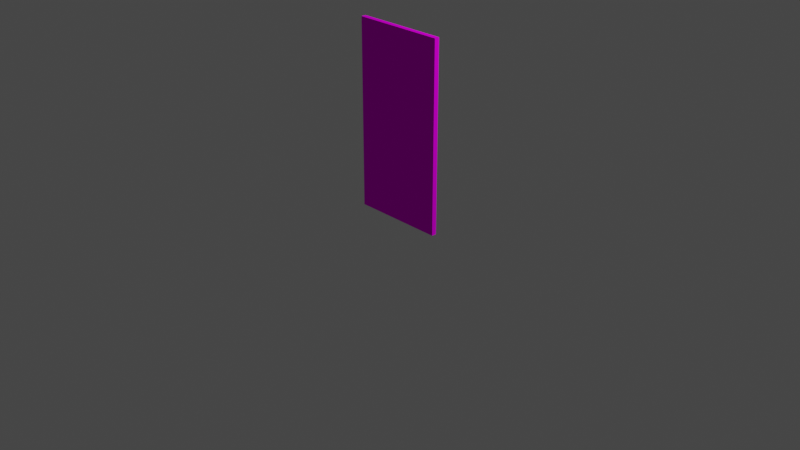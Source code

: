 # Source: Door.blend  (saved by Blender 2.93.21; exported with 4.5.12 LTS)
import bpy
from mathutils import Matrix  # noqa: F401  (used for matrix-valued properties, if any)

bpy.ops.wm.read_factory_settings(use_empty=True)
scene = bpy.context.scene
scene.name = 'Scene'

# ---- collections
col_collection = bpy.data.collections.new('Collection'); scene.collection.children.link(col_collection)

# ---- images (referenced by path relative to the original .blend; pixels are not part of the script)
import os
ASSET_DIR = os.environ.get("B2B_ASSET_DIR", "")  # directory of the original .blend (textures are referenced by path, not embedded)
HERE = os.path.dirname(os.path.abspath(__file__))  # packed textures are extracted next to this script under _unpacked/

def load_image(name, relpath, width, height, colorspace="sRGB"):
    """Load a texture the original file referenced (path relative to the .blend, or extracted next to this script)."""
    p = next((c for c in (os.path.join(HERE, relpath), os.path.join(ASSET_DIR, relpath)) if relpath and os.path.exists(c)), "")
    if p:
        img = bpy.data.images.load(p, check_existing=True)
        img.name = name
    else:  # same state as the original file: an image datablock whose file is absent (Cycles renders it pink)
        img = bpy.data.images.new(name, width, height)
        img.source = "FILE"
        img.filepath = "//" + (relpath or name)
    img.colorspace_settings.name = colorspace
    return img
img_t_doorunmarked00_png = load_image('T_DoorUnmarked00.png', 'T_DoorUnmarked00.png', 1024, 1024, 'sRGB')

# ---- materials (node trees are filled in below, after node groups)
mat_material = bpy.data.materials.new('Material')
mat_material.alpha_threshold = 0.0
mat_material.use_transparent_shadow = False
mat_material.line_color = (0.0, 0.0, 0.0, 1.0)

# ---- material node trees
mat_material.use_nodes = True; mat_material.node_tree.nodes.clear()
_N = mat_material.node_tree.nodes; _L = mat_material.node_tree.links
n0 = _N.new('ShaderNodeOutputMaterial'); n0.name = 'Material Output'; n0.location = (300, 300)
n1 = _N.new('ShaderNodeBsdfPrincipled'); n1.name = 'Principled BSDF'; n1.location = (10, 300)
n1.distribution = 'GGX'
n1.subsurface_method = 'BURLEY'
n1.inputs[2].default_value = 1.0
n1.inputs[3].default_value = 1.45
n1.inputs[13].default_value = 0.0
n1.inputs[27].default_value = (0.0, 0.0, 0.0, 1.0)
n1.inputs[28].default_value = 1.0
n2 = _N.new('ShaderNodeTexImage'); n2.name = 'Image Texture'; n2.location = (-342, 197)
n2.image = img_t_doorunmarked00_png
_L.new(n1.outputs[0], n0.inputs[0])
_L.new(n2.outputs[0], n1.inputs[0])
n0.is_active_output = True

# ---- world
world_world = bpy.data.worlds.new('World'); scene.world = world_world
world_world.use_nodes = True; world_world.node_tree.nodes.clear()
_N = world_world.node_tree.nodes; _L = world_world.node_tree.links
n0 = _N.new('ShaderNodeOutputWorld'); n0.name = 'World Output'; n0.location = (300, 300)
n1 = _N.new('ShaderNodeBackground'); n1.name = 'Background'; n1.location = (10, 300)
n1.inputs[0].default_value = (0.05088, 0.05088, 0.05088, 1.0)
_L.new(n1.outputs[0], n0.inputs[0])
n0.is_active_output = True
world_world.color = (0.05088, 0.05088, 0.05088)
world_world.use_sun_shadow = False
world_world.sun_shadow_jitter_overblur = 0.0

# ---- cameras
cam_camera = bpy.data.cameras.new('Camera')
cam_camera.clip_end = 100.0
cam_camera.ortho_scale = 7.314

# ---- lights
light_light = bpy.data.lights.new('Light', 'POINT')
light_light.transmission_factor = 0.0
light_light.energy = 1000.0
light_light.shadow_soft_size = 0.1
light_light.shadow_maximum_resolution = 0.006
light_light.use_absolute_resolution = True

# ---- meshes
me_cube = bpy.data.meshes.new('Cube')
me_cube.from_pydata([(1.0, 1.0, 2.0), (1.0, 1.0, 0.0), (1.0, -1.0, 2.0), (1.0, -1.0, 0.0), (-1.0, 1.0, 2.0), (-1.0, 1.0, 0.0), (-1.0, -1.0, 2.0), (-1.0, -1.0, 0.0)], [], [(0, 4, 6, 2), (3, 2, 6, 7), (7, 6, 4, 5), (5, 1, 3, 7), (1, 0, 2, 3), (5, 4, 0, 1)])
_uv = me_cube.uv_layers.new(name='UVMap')
_uv.uv.foreach_set('vector', [0.9896, 0.7657, 0.9019, 0.7657, 0.9019, 0.6781, 0.9896, 0.6781, 0.999, 0.005814, 0.999, 0.9961, 0.0009691, 0.9961, 0.000969, 0.005814, 0.9025, 0.7116, 0.9851, 0.7116, 0.9851, 0.7942, 0.9025, 0.7942, 0.0319, 0.5174, 0.1076, 0.5174, 0.1076, 0.5931, 0.0319, 0.5931, 0.9111, 0.6717, 0.9765, 0.6717, 0.9765, 0.7372, 0.9111, 0.7372, 1.0, 0.002907, 1.0, 0.9952, 0.001938, 0.9952, 0.001938, 0.002907])
me_cube.materials.append(mat_material)
me_cube.use_remesh_preserve_volume = False
me_cube.use_remesh_preserve_attributes = False
me_cube.use_mirror_vertex_groups = False
me_cube.update()

# ---- objects
ob_cube = bpy.data.objects.new('Cube', me_cube)
ob_light = bpy.data.objects.new('Light', light_light)
ob_camera = bpy.data.objects.new('Camera', cam_camera)

# ---- transforms, parenting, visibility, modifiers, constraints
ob_cube.location = (0.0, 0.0, -0.0004905)
ob_cube.scale = (0.5, 0.02593, 1.0)
ob_cube.lock_rotations_4d = False
ob_cube.empty_display_type = 'ARROWS'
ob_cube.lineart.crease_threshold = 0.0
ob_light.location = (4.076, 1.005, 5.904)
ob_light.rotation_euler = (0.6503, 0.05522, 1.866)
ob_light.lock_rotations_4d = False
ob_light.empty_display_type = 'ARROWS'
ob_light.color = (0.0, 0.0, 0.0, 0.0)
ob_light.lineart.crease_threshold = 0.0
ob_camera.location = (7.359, -6.926, 4.958)
ob_camera.rotation_euler = (1.109, 0.0, 0.8149)
ob_camera.lock_rotations_4d = False
ob_camera.empty_display_type = 'ARROWS'
ob_camera.color = (0.0, 0.0, 0.0, 0.0)
ob_camera.display_type = 'WIRE'
ob_camera.lineart.crease_threshold = 0.0

# ---- collection membership
col_collection.objects.link(ob_cube)
col_collection.objects.link(ob_light)
col_collection.objects.link(ob_camera)

# ---- scene / render settings (as saved in the file)
scene.camera = ob_camera
scene.frame_start = 1; scene.frame_end = 250; scene.frame_set(1)
scene.render.engine = 'BLENDER_EEVEE_NEXT'
scene.cycles.use_denoising = False
scene.cycles.samples = 128
scene.cycles.sampling_pattern = 'TABULATED_SOBOL'
scene.cycles.use_adaptive_sampling = False
scene.cycles.use_light_tree = False
scene.view_settings.view_transform = 'Filmic'
bpy.context.view_layer.update()
